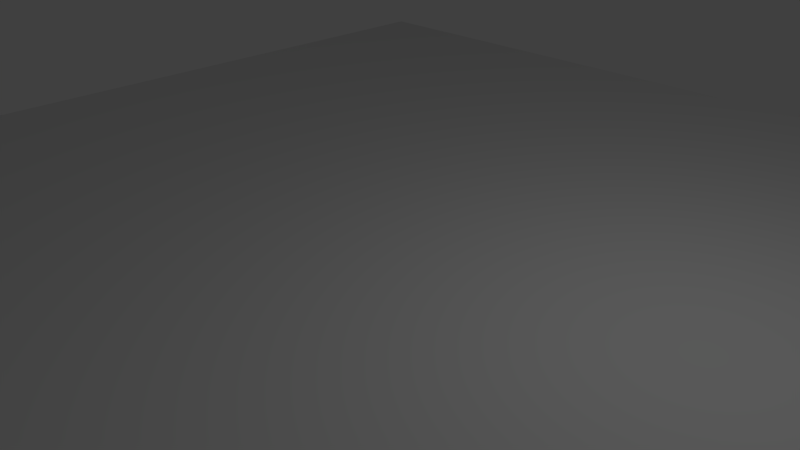 # Source: Landscape.blend  (saved by Blender 2.76.0; exported with 4.5.12 LTS)
import bpy
from mathutils import Matrix  # noqa: F401  (used for matrix-valued properties, if any)

bpy.ops.wm.read_factory_settings(use_empty=True)
scene = bpy.context.scene
scene.name = 'Scene'

# ---- collections
col_collection_1 = bpy.data.collections.new('Collection 1'); scene.collection.children.link(col_collection_1)

# ---- world
world_world = bpy.data.worlds.new('World'); scene.world = world_world
world_world.color = (0.05088, 0.05088, 0.05088)
world_world.use_sun_shadow = False
world_world.sun_shadow_jitter_overblur = 0.0
world_world.cycles.sampling_method = 'MANUAL'
world_world.cycles.sample_map_resolution = 256

# ---- cameras
cam_camera = bpy.data.cameras.new('Camera')
cam_camera.clip_end = 100.0
cam_camera.lens = 35.0
cam_camera.sensor_width = 32.0
cam_camera.sensor_height = 18.0
cam_camera.ortho_scale = 7.314
cam_camera.dof.focus_distance = 0.0

# ---- lights
light_lamp = bpy.data.lights.new('Lamp', 'POINT')
light_lamp.transmission_factor = 0.0
light_lamp.cutoff_distance = 30.0
light_lamp.energy = 100.0
light_lamp.shadow_buffer_clip_start = 1.001
light_lamp.shadow_soft_size = 0.1
light_lamp.shadow_maximum_resolution = 0.006
light_lamp.use_absolute_resolution = True
light_lamp.cycles.use_multiple_importance_sampling = False

# ---- meshes
me_plane = bpy.data.meshes.new('Plane')
me_plane.from_pydata([(-1.0, -1.0, 0.0), (1.0, -1.0, 0.0), (-1.0, 1.0, 0.0), (1.0, 1.0, 0.0)], [], [(0, 1, 3, 2)])
me_plane.use_remesh_preserve_volume = False
me_plane.use_remesh_preserve_attributes = False
me_plane.use_mirror_vertex_groups = False
me_plane.update()

# ---- objects
ob_plane = bpy.data.objects.new('Plane', me_plane)
ob_lamp = bpy.data.objects.new('Lamp', light_lamp)
ob_camera = bpy.data.objects.new('Camera', cam_camera)

# ---- transforms, parenting, visibility, modifiers, constraints
ob_plane.location = (0.0, 0.0, 0.0)
ob_plane.scale = (8.912, 8.912, 8.912)
ob_plane.lineart.crease_threshold = 0.0
ob_lamp.location = (4.076, 1.005, 5.904)
ob_lamp.rotation_euler = (0.6503, 0.05522, 1.866)
ob_lamp.lock_rotations_4d = False
ob_lamp.empty_display_type = 'ARROWS'
ob_lamp.color = (0.0, 0.0, 0.0, 0.0)
ob_lamp.lineart.crease_threshold = 0.0
ob_camera.location = (7.481, -6.508, 5.344)
ob_camera.rotation_euler = (1.109, 0.01082, 0.8149)
ob_camera.lock_rotations_4d = False
ob_camera.empty_display_type = 'ARROWS'
ob_camera.color = (0.0, 0.0, 0.0, 0.0)
ob_camera.display_type = 'WIRE'
ob_camera.lineart.crease_threshold = 0.0

# ---- collection membership
col_collection_1.objects.link(ob_plane)
col_collection_1.objects.link(ob_lamp)
col_collection_1.objects.link(ob_camera)

# ---- scene / render settings (as saved in the file)
scene.camera = ob_camera
scene.frame_start = 1; scene.frame_end = 250; scene.frame_set(1)
scene.render.engine = 'CYCLES'
scene.render.resolution_percentage = 50
scene.render.dither_intensity = 0.0
scene.cycles.use_denoising = False
scene.cycles.samples = 10
scene.cycles.sampling_pattern = 'TABULATED_SOBOL'
scene.cycles.light_sampling_threshold = 0.0
scene.cycles.use_adaptive_sampling = False
scene.cycles.use_light_tree = False
scene.cycles.blur_glossy = 0.0
scene.cycles.pixel_filter_type = 'GAUSSIAN'
scene.cycles.sample_clamp_indirect = 0.0
scene.view_settings.view_transform = 'Standard'
bpy.context.view_layer.update()
